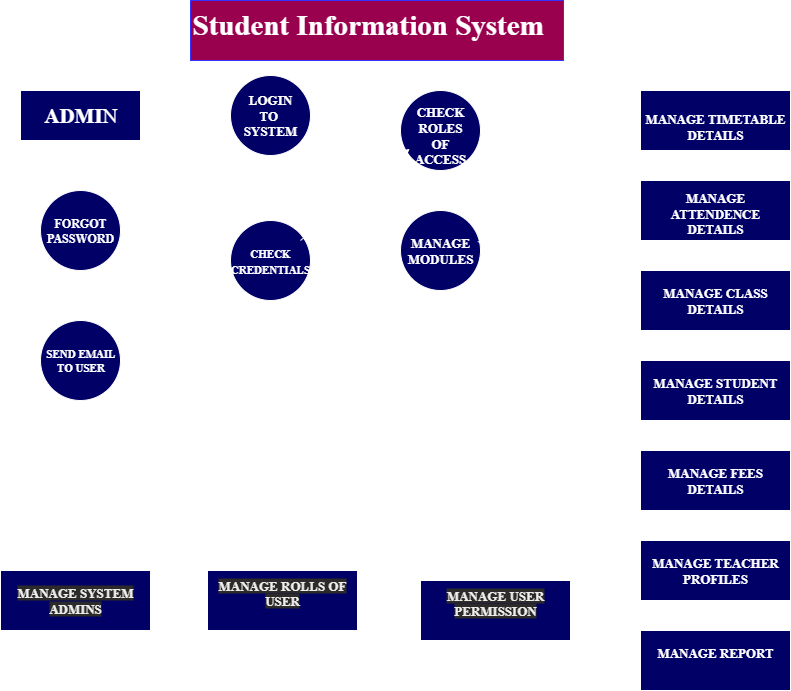

The diagram above was exported from draw.io. Its source (the exported page's mxGraphModel, read from the mxfile embedded in the PNG):
<mxGraphModel dx="1389" dy="749" grid="1" gridSize="10" guides="1" tooltips="1" connect="1" arrows="1" fold="1" page="1" pageScale="1" pageWidth="827" pageHeight="1169" math="0" shadow="0">
  <root>
    <mxCell id="0" />
    <mxCell id="1" parent="0" />
    <mxCell id="FEz4fBCHJBIuBPuX8m3m-1" value="&lt;h1 style=&quot;margin-top: 0px;&quot;&gt;&lt;font style=&quot;font-size: 29px;&quot; face=&quot;Times New Roman&quot;&gt;&lt;span style=&quot;color: light-dark(rgb(0, 0, 0), rgb(255, 255, 255));&quot;&gt;Student Information System&lt;/span&gt;&lt;span style=&quot;color: light-dark(rgb(0, 0, 0), rgb(255, 255, 255)); font-weight: normal;&quot;&gt;&amp;nbsp;&lt;/span&gt;&lt;/font&gt;&lt;/h1&gt;" style="text;html=1;whiteSpace=wrap;overflow=hidden;rounded=0;fillColor=light-dark(#FFFFFF,#99004D);strokeColor=light-dark(#000000,#3333FF);" vertex="1" parent="1">
      <mxGeometry x="210" width="373" height="60" as="geometry" />
    </mxCell>
    <mxCell id="FEz4fBCHJBIuBPuX8m3m-5" value="" style="edgeStyle=orthogonalEdgeStyle;rounded=0;orthogonalLoop=1;jettySize=auto;html=1;" edge="1" parent="1" source="FEz4fBCHJBIuBPuX8m3m-2" target="FEz4fBCHJBIuBPuX8m3m-3">
      <mxGeometry relative="1" as="geometry" />
    </mxCell>
    <mxCell id="FEz4fBCHJBIuBPuX8m3m-11" value="" style="edgeStyle=orthogonalEdgeStyle;rounded=0;orthogonalLoop=1;jettySize=auto;html=1;" edge="1" parent="1" source="FEz4fBCHJBIuBPuX8m3m-2" target="FEz4fBCHJBIuBPuX8m3m-7">
      <mxGeometry relative="1" as="geometry" />
    </mxCell>
    <mxCell id="FEz4fBCHJBIuBPuX8m3m-2" value="" style="rounded=0;whiteSpace=wrap;html=1;fillColor=light-dark(#FFFFFF,#000066);" vertex="1" parent="1">
      <mxGeometry x="40" y="90" width="120" height="50" as="geometry" />
    </mxCell>
    <mxCell id="FEz4fBCHJBIuBPuX8m3m-6" value="" style="edgeStyle=orthogonalEdgeStyle;rounded=0;orthogonalLoop=1;jettySize=auto;html=1;" edge="1" parent="1" source="FEz4fBCHJBIuBPuX8m3m-3" target="FEz4fBCHJBIuBPuX8m3m-4">
      <mxGeometry relative="1" as="geometry" />
    </mxCell>
    <mxCell id="FEz4fBCHJBIuBPuX8m3m-3" value="" style="ellipse;whiteSpace=wrap;html=1;aspect=fixed;fillColor=light-dark(#FFFFFF,#000066);" vertex="1" parent="1">
      <mxGeometry x="60" y="190" width="80" height="80" as="geometry" />
    </mxCell>
    <mxCell id="FEz4fBCHJBIuBPuX8m3m-4" value="" style="ellipse;whiteSpace=wrap;html=1;aspect=fixed;fillColor=light-dark(#FFFFFF,#000066);" vertex="1" parent="1">
      <mxGeometry x="60" y="320" width="80" height="80" as="geometry" />
    </mxCell>
    <mxCell id="FEz4fBCHJBIuBPuX8m3m-12" value="" style="edgeStyle=orthogonalEdgeStyle;rounded=0;orthogonalLoop=1;jettySize=auto;html=1;" edge="1" parent="1" source="FEz4fBCHJBIuBPuX8m3m-7" target="FEz4fBCHJBIuBPuX8m3m-8">
      <mxGeometry relative="1" as="geometry" />
    </mxCell>
    <mxCell id="FEz4fBCHJBIuBPuX8m3m-7" value="" style="ellipse;whiteSpace=wrap;html=1;aspect=fixed;fillColor=light-dark(#FFFFFF,#000066);" vertex="1" parent="1">
      <mxGeometry x="250" y="75" width="80" height="80" as="geometry" />
    </mxCell>
    <mxCell id="FEz4fBCHJBIuBPuX8m3m-8" value="" style="ellipse;whiteSpace=wrap;html=1;aspect=fixed;fillColor=light-dark(#FFFFFF,#000066);fontSize=10;" vertex="1" parent="1">
      <mxGeometry x="250" y="220" width="80" height="80" as="geometry" />
    </mxCell>
    <mxCell id="FEz4fBCHJBIuBPuX8m3m-15" value="" style="edgeStyle=orthogonalEdgeStyle;rounded=0;orthogonalLoop=1;jettySize=auto;html=1;" edge="1" parent="1" source="FEz4fBCHJBIuBPuX8m3m-9" target="FEz4fBCHJBIuBPuX8m3m-10">
      <mxGeometry relative="1" as="geometry" />
    </mxCell>
    <mxCell id="FEz4fBCHJBIuBPuX8m3m-9" value="" style="ellipse;whiteSpace=wrap;html=1;aspect=fixed;fillColor=light-dark(#FFFFFF,#000066);" vertex="1" parent="1">
      <mxGeometry x="420" y="90" width="80" height="80" as="geometry" />
    </mxCell>
    <mxCell id="FEz4fBCHJBIuBPuX8m3m-10" value="" style="ellipse;whiteSpace=wrap;html=1;aspect=fixed;fillColor=light-dark(#FFFFFF,#000066);" vertex="1" parent="1">
      <mxGeometry x="420" y="210" width="80" height="80" as="geometry" />
    </mxCell>
    <mxCell id="FEz4fBCHJBIuBPuX8m3m-13" value="" style="endArrow=classic;html=1;rounded=0;entryX=0.115;entryY=0.728;entryDx=0;entryDy=0;entryPerimeter=0;" edge="1" parent="1" target="FEz4fBCHJBIuBPuX8m3m-9">
      <mxGeometry width="50" height="50" relative="1" as="geometry">
        <mxPoint x="320" y="240" as="sourcePoint" />
        <mxPoint x="390" y="180" as="targetPoint" />
        <Array as="points" />
      </mxGeometry>
    </mxCell>
    <mxCell id="FEz4fBCHJBIuBPuX8m3m-16" value="" style="rounded=0;whiteSpace=wrap;html=1;fillColor=light-dark(#FFFFFF,#000066);" vertex="1" parent="1">
      <mxGeometry x="660" y="90" width="150" height="60" as="geometry" />
    </mxCell>
    <mxCell id="FEz4fBCHJBIuBPuX8m3m-17" value="" style="rounded=0;whiteSpace=wrap;html=1;fillColor=light-dark(#FFFFFF,#000066);" vertex="1" parent="1">
      <mxGeometry x="660" y="180" width="150" height="60" as="geometry" />
    </mxCell>
    <mxCell id="FEz4fBCHJBIuBPuX8m3m-18" value="" style="rounded=0;whiteSpace=wrap;html=1;fillColor=light-dark(#FFFFFF,#000066);" vertex="1" parent="1">
      <mxGeometry x="660" y="270" width="150" height="60" as="geometry" />
    </mxCell>
    <mxCell id="FEz4fBCHJBIuBPuX8m3m-19" value="&lt;span style=&quot;font-family: &amp;quot;Times New Roman&amp;quot;; font-size: 13px; font-weight: 700;&quot;&gt;MANAGE STUDENT&lt;/span&gt;&lt;div style=&quot;font-family: &amp;quot;Times New Roman&amp;quot;; font-size: 13px; font-weight: 700;&quot;&gt;DETAILS&lt;/div&gt;" style="rounded=0;whiteSpace=wrap;html=1;fillColor=light-dark(#FFFFFF,#000066);" vertex="1" parent="1">
      <mxGeometry x="660" y="360" width="150" height="60" as="geometry" />
    </mxCell>
    <mxCell id="FEz4fBCHJBIuBPuX8m3m-20" value="&lt;span style=&quot;font-family: &amp;quot;Times New Roman&amp;quot;; font-size: 13px; font-weight: 700;&quot;&gt;MANAGE FEES&lt;/span&gt;&lt;div style=&quot;font-family: &amp;quot;Times New Roman&amp;quot;; font-size: 13px; font-weight: 700;&quot;&gt;DETAILS&lt;/div&gt;" style="rounded=0;whiteSpace=wrap;html=1;fillColor=light-dark(#FFFFFF,#000066);" vertex="1" parent="1">
      <mxGeometry x="660" y="450" width="150" height="60" as="geometry" />
    </mxCell>
    <mxCell id="FEz4fBCHJBIuBPuX8m3m-21" value="&lt;span style=&quot;font-family: &amp;quot;Times New Roman&amp;quot;; font-size: 13px; font-weight: 700;&quot;&gt;MANAGE TEACHER&lt;/span&gt;&lt;div style=&quot;font-family: &amp;quot;Times New Roman&amp;quot;; font-size: 13px; font-weight: 700;&quot;&gt;PROFILES&lt;/div&gt;" style="rounded=0;whiteSpace=wrap;html=1;fillColor=light-dark(#FFFFFF,#000066);" vertex="1" parent="1">
      <mxGeometry x="660" y="540" width="150" height="60" as="geometry" />
    </mxCell>
    <mxCell id="FEz4fBCHJBIuBPuX8m3m-22" value="&lt;span style=&quot;font-family: &amp;quot;Times New Roman&amp;quot;; font-size: 13px; font-weight: 700;&quot;&gt;MANAGE REPORT&lt;/span&gt;&lt;div style=&quot;font-family: &amp;quot;Times New Roman&amp;quot;; font-size: 13px; font-weight: 700;&quot;&gt;&lt;br&gt;&lt;/div&gt;" style="rounded=0;whiteSpace=wrap;html=1;fillColor=light-dark(#FFFFFF,#000066);" vertex="1" parent="1">
      <mxGeometry x="660" y="630" width="150" height="60" as="geometry" />
    </mxCell>
    <mxCell id="FEz4fBCHJBIuBPuX8m3m-23" value="&lt;br&gt;&lt;span style=&quot;color: rgb(255, 255, 255); font-family: &amp;quot;Times New Roman&amp;quot;; font-size: 13px; font-style: normal; font-variant-ligatures: normal; font-variant-caps: normal; font-weight: 700; letter-spacing: normal; orphans: 2; text-align: center; text-indent: 0px; text-transform: none; widows: 2; word-spacing: 0px; -webkit-text-stroke-width: 0px; white-space: normal; background-color: rgb(27, 29, 30); text-decoration-thickness: initial; text-decoration-style: initial; text-decoration-color: initial; float: none; display: inline !important;&quot;&gt;MANAGE SYSTEM&lt;/span&gt;&lt;div&gt;&lt;span style=&quot;color: rgb(255, 255, 255); font-family: &amp;quot;Times New Roman&amp;quot;; font-size: 13px; font-style: normal; font-variant-ligatures: normal; font-variant-caps: normal; font-weight: 700; letter-spacing: normal; orphans: 2; text-align: center; text-indent: 0px; text-transform: none; widows: 2; word-spacing: 0px; -webkit-text-stroke-width: 0px; white-space: normal; background-color: rgb(27, 29, 30); text-decoration-thickness: initial; text-decoration-style: initial; text-decoration-color: initial; float: none; display: inline !important;&quot;&gt;ADMINS&lt;br&gt;&lt;/span&gt;&lt;br&gt;&lt;/div&gt;" style="rounded=0;whiteSpace=wrap;html=1;fillColor=light-dark(#FFFFFF,#000066);" vertex="1" parent="1">
      <mxGeometry x="20" y="570" width="150" height="60" as="geometry" />
    </mxCell>
    <mxCell id="FEz4fBCHJBIuBPuX8m3m-24" value="&lt;br&gt;&lt;span style=&quot;color: rgb(255, 255, 255); font-family: &amp;quot;Times New Roman&amp;quot;; font-size: 13px; font-style: normal; font-variant-ligatures: normal; font-variant-caps: normal; font-weight: 700; letter-spacing: normal; orphans: 2; text-align: center; text-indent: 0px; text-transform: none; widows: 2; word-spacing: 0px; -webkit-text-stroke-width: 0px; white-space: normal; background-color: rgb(27, 29, 30); text-decoration-thickness: initial; text-decoration-style: initial; text-decoration-color: initial; float: none; display: inline !important;&quot;&gt;MANAGE ROLLS OF&lt;/span&gt;&lt;div&gt;&lt;span style=&quot;color: rgb(255, 255, 255); font-family: &amp;quot;Times New Roman&amp;quot;; font-size: 13px; font-style: normal; font-variant-ligatures: normal; font-variant-caps: normal; font-weight: 700; letter-spacing: normal; orphans: 2; text-align: center; text-indent: 0px; text-transform: none; widows: 2; word-spacing: 0px; -webkit-text-stroke-width: 0px; white-space: normal; background-color: rgb(27, 29, 30); text-decoration-thickness: initial; text-decoration-style: initial; text-decoration-color: initial; float: none; display: inline !important;&quot;&gt;USER&lt;br&gt;&lt;/span&gt;&lt;br&gt;&lt;br&gt;&lt;/div&gt;" style="rounded=0;whiteSpace=wrap;html=1;fillColor=light-dark(#FFFFFF,#000066);" vertex="1" parent="1">
      <mxGeometry x="227" y="570" width="150" height="60" as="geometry" />
    </mxCell>
    <mxCell id="FEz4fBCHJBIuBPuX8m3m-25" value="&lt;br&gt;&lt;span style=&quot;color: rgb(255, 255, 255); font-family: &amp;quot;Times New Roman&amp;quot;; font-size: 13px; font-style: normal; font-variant-ligatures: normal; font-variant-caps: normal; font-weight: 700; letter-spacing: normal; orphans: 2; text-align: center; text-indent: 0px; text-transform: none; widows: 2; word-spacing: 0px; -webkit-text-stroke-width: 0px; white-space: normal; background-color: rgb(27, 29, 30); text-decoration-thickness: initial; text-decoration-style: initial; text-decoration-color: initial; float: none; display: inline !important;&quot;&gt;MANAGE USER&lt;/span&gt;&lt;div&gt;&lt;span style=&quot;color: rgb(255, 255, 255); font-family: &amp;quot;Times New Roman&amp;quot;; font-size: 13px; font-style: normal; font-variant-ligatures: normal; font-variant-caps: normal; font-weight: 700; letter-spacing: normal; orphans: 2; text-align: center; text-indent: 0px; text-transform: none; widows: 2; word-spacing: 0px; -webkit-text-stroke-width: 0px; white-space: normal; background-color: rgb(27, 29, 30); text-decoration-thickness: initial; text-decoration-style: initial; text-decoration-color: initial; float: none; display: inline !important;&quot;&gt;PERMISSION&lt;br&gt;&lt;/span&gt;&lt;br&gt;&lt;br&gt;&lt;/div&gt;" style="rounded=0;whiteSpace=wrap;html=1;fillColor=light-dark(#FFFFFF,#000066);" vertex="1" parent="1">
      <mxGeometry x="440" y="580" width="150" height="60" as="geometry" />
    </mxCell>
    <mxCell id="FEz4fBCHJBIuBPuX8m3m-26" value="" style="endArrow=classic;html=1;rounded=0;entryX=0;entryY=0.5;entryDx=0;entryDy=0;exitX=0.685;exitY=0.018;exitDx=0;exitDy=0;exitPerimeter=0;" edge="1" parent="1" source="FEz4fBCHJBIuBPuX8m3m-10" target="FEz4fBCHJBIuBPuX8m3m-16">
      <mxGeometry width="50" height="50" relative="1" as="geometry">
        <mxPoint x="490" y="220" as="sourcePoint" />
        <mxPoint x="540" y="170" as="targetPoint" />
      </mxGeometry>
    </mxCell>
    <mxCell id="FEz4fBCHJBIuBPuX8m3m-27" value="" style="endArrow=classic;html=1;rounded=0;entryX=-0.013;entryY=0.39;entryDx=0;entryDy=0;entryPerimeter=0;exitX=1;exitY=0;exitDx=0;exitDy=0;" edge="1" parent="1" source="FEz4fBCHJBIuBPuX8m3m-10" target="FEz4fBCHJBIuBPuX8m3m-17">
      <mxGeometry width="50" height="50" relative="1" as="geometry">
        <mxPoint x="500" y="255" as="sourcePoint" />
        <mxPoint x="670" y="155" as="targetPoint" />
      </mxGeometry>
    </mxCell>
    <mxCell id="FEz4fBCHJBIuBPuX8m3m-28" value="" style="endArrow=classic;html=1;rounded=0;entryX=0;entryY=0.5;entryDx=0;entryDy=0;exitX=0.965;exitY=0.388;exitDx=0;exitDy=0;exitPerimeter=0;" edge="1" parent="1" source="FEz4fBCHJBIuBPuX8m3m-10" target="FEz4fBCHJBIuBPuX8m3m-18">
      <mxGeometry width="50" height="50" relative="1" as="geometry">
        <mxPoint x="480" y="290" as="sourcePoint" />
        <mxPoint x="650" y="190" as="targetPoint" />
      </mxGeometry>
    </mxCell>
    <mxCell id="FEz4fBCHJBIuBPuX8m3m-29" value="" style="endArrow=classic;html=1;rounded=0;entryX=0;entryY=0.5;entryDx=0;entryDy=0;exitX=0.755;exitY=0.968;exitDx=0;exitDy=0;exitPerimeter=0;" edge="1" parent="1" source="FEz4fBCHJBIuBPuX8m3m-10" target="FEz4fBCHJBIuBPuX8m3m-21">
      <mxGeometry width="50" height="50" relative="1" as="geometry">
        <mxPoint x="340" y="460" as="sourcePoint" />
        <mxPoint x="510" y="360" as="targetPoint" />
      </mxGeometry>
    </mxCell>
    <mxCell id="FEz4fBCHJBIuBPuX8m3m-30" value="" style="endArrow=classic;html=1;rounded=0;entryX=0;entryY=0.5;entryDx=0;entryDy=0;exitX=1;exitY=1;exitDx=0;exitDy=0;" edge="1" parent="1" source="FEz4fBCHJBIuBPuX8m3m-10" target="FEz4fBCHJBIuBPuX8m3m-20">
      <mxGeometry width="50" height="50" relative="1" as="geometry">
        <mxPoint x="340" y="500" as="sourcePoint" />
        <mxPoint x="510" y="400" as="targetPoint" />
      </mxGeometry>
    </mxCell>
    <mxCell id="FEz4fBCHJBIuBPuX8m3m-31" value="" style="endArrow=classic;html=1;rounded=0;exitX=0.985;exitY=0.688;exitDx=0;exitDy=0;exitPerimeter=0;" edge="1" parent="1" source="FEz4fBCHJBIuBPuX8m3m-10">
      <mxGeometry width="50" height="50" relative="1" as="geometry">
        <mxPoint x="340" y="440" as="sourcePoint" />
        <mxPoint x="650" y="400" as="targetPoint" />
      </mxGeometry>
    </mxCell>
    <mxCell id="FEz4fBCHJBIuBPuX8m3m-32" value="" style="endArrow=classic;html=1;rounded=0;exitX=0;exitY=0.5;exitDx=0;exitDy=0;entryX=0.573;entryY=-0.003;entryDx=0;entryDy=0;entryPerimeter=0;" edge="1" parent="1" source="FEz4fBCHJBIuBPuX8m3m-10" target="FEz4fBCHJBIuBPuX8m3m-23">
      <mxGeometry width="50" height="50" relative="1" as="geometry">
        <mxPoint x="120" y="600" as="sourcePoint" />
        <mxPoint x="110" y="560" as="targetPoint" />
      </mxGeometry>
    </mxCell>
    <mxCell id="FEz4fBCHJBIuBPuX8m3m-33" value="" style="endArrow=classic;html=1;rounded=0;exitX=0.025;exitY=0.678;exitDx=0;exitDy=0;exitPerimeter=0;entryX=0.404;entryY=-0.003;entryDx=0;entryDy=0;entryPerimeter=0;" edge="1" parent="1" source="FEz4fBCHJBIuBPuX8m3m-10" target="FEz4fBCHJBIuBPuX8m3m-24">
      <mxGeometry width="50" height="50" relative="1" as="geometry">
        <mxPoint x="120" y="600" as="sourcePoint" />
        <mxPoint x="290" y="560" as="targetPoint" />
      </mxGeometry>
    </mxCell>
    <mxCell id="FEz4fBCHJBIuBPuX8m3m-34" value="" style="endArrow=classic;html=1;rounded=0;exitX=0;exitY=1;exitDx=0;exitDy=0;entryX=0.568;entryY=-0.01;entryDx=0;entryDy=0;entryPerimeter=0;" edge="1" parent="1" source="FEz4fBCHJBIuBPuX8m3m-10" target="FEz4fBCHJBIuBPuX8m3m-25">
      <mxGeometry width="50" height="50" relative="1" as="geometry">
        <mxPoint x="120" y="600" as="sourcePoint" />
        <mxPoint x="520" y="570" as="targetPoint" />
      </mxGeometry>
    </mxCell>
    <mxCell id="FEz4fBCHJBIuBPuX8m3m-35" value="" style="endArrow=classic;html=1;rounded=0;entryX=0;entryY=0.5;entryDx=0;entryDy=0;exitX=0.5;exitY=1;exitDx=0;exitDy=0;" edge="1" parent="1" source="FEz4fBCHJBIuBPuX8m3m-10" target="FEz4fBCHJBIuBPuX8m3m-22">
      <mxGeometry width="50" height="50" relative="1" as="geometry">
        <mxPoint x="120" y="600" as="sourcePoint" />
        <mxPoint x="290" y="500" as="targetPoint" />
      </mxGeometry>
    </mxCell>
    <mxCell id="FEz4fBCHJBIuBPuX8m3m-36" value="&lt;span&gt;&lt;font&gt;&lt;b&gt;ADMI&lt;/b&gt;&lt;/font&gt;N&lt;/span&gt;" style="text;html=1;align=center;verticalAlign=middle;whiteSpace=wrap;rounded=0;fontFamily=Times New Roman;fontSize=21;labelBackgroundColor=none;" vertex="1" parent="1">
      <mxGeometry x="57.5" y="103.75" width="85" height="22.5" as="geometry" />
    </mxCell>
    <mxCell id="FEz4fBCHJBIuBPuX8m3m-38" style="edgeStyle=orthogonalEdgeStyle;rounded=0;orthogonalLoop=1;jettySize=auto;html=1;exitX=0.5;exitY=1;exitDx=0;exitDy=0;fontFamily=Times New Roman;fontSize=18;fontColor=default;labelBackgroundColor=light-dark(#FFFFFF,#FF0080);" edge="1" parent="1" source="FEz4fBCHJBIuBPuX8m3m-36" target="FEz4fBCHJBIuBPuX8m3m-36">
      <mxGeometry relative="1" as="geometry" />
    </mxCell>
    <mxCell id="FEz4fBCHJBIuBPuX8m3m-40" value="&lt;span&gt;F&lt;span&gt;ORGOT&lt;/span&gt;&lt;/span&gt;&lt;div&gt;&lt;span&gt;PASSWORD&lt;/span&gt;&lt;/div&gt;" style="text;html=1;align=center;verticalAlign=middle;whiteSpace=wrap;rounded=0;fontFamily=Times New Roman;fontSize=12;fontColor=default;labelBackgroundColor=none;fontStyle=1" vertex="1" parent="1">
      <mxGeometry x="65" y="220" width="70" height="20" as="geometry" />
    </mxCell>
    <mxCell id="FEz4fBCHJBIuBPuX8m3m-41" value="SEND EMAIL&lt;div&gt;TO USER&lt;/div&gt;" style="text;html=1;align=center;verticalAlign=middle;whiteSpace=wrap;rounded=0;fontFamily=Times New Roman;fontSize=11;fontColor=default;fontStyle=1;labelBackgroundColor=none;" vertex="1" parent="1">
      <mxGeometry x="57.5" y="345" width="85" height="30" as="geometry" />
    </mxCell>
    <mxCell id="FEz4fBCHJBIuBPuX8m3m-43" value="LOGIN TO&amp;nbsp;&lt;div&gt;SYSTEM&lt;/div&gt;" style="text;html=1;align=center;verticalAlign=middle;whiteSpace=wrap;rounded=0;fontFamily=Times New Roman;fontSize=13;fontColor=default;fontStyle=1;labelBackgroundColor=none;" vertex="1" parent="1">
      <mxGeometry x="260" y="100" width="60" height="30" as="geometry" />
    </mxCell>
    <mxCell id="FEz4fBCHJBIuBPuX8m3m-44" value="&lt;font style=&quot;font-size: 11px;&quot;&gt;CHECK&lt;/font&gt;&lt;div&gt;&lt;font style=&quot;font-size: 11px;&quot;&gt;CREDENTIALS&lt;/font&gt;&lt;/div&gt;" style="text;html=1;align=center;verticalAlign=middle;whiteSpace=wrap;rounded=0;fontFamily=Times New Roman;fontSize=13;fontColor=default;fontStyle=1;labelBackgroundColor=none;" vertex="1" parent="1">
      <mxGeometry x="260" y="245" width="60" height="30" as="geometry" />
    </mxCell>
    <mxCell id="FEz4fBCHJBIuBPuX8m3m-45" value="CHECK&lt;div&gt;ROLES OF&lt;/div&gt;&lt;div&gt;ACCESS&lt;/div&gt;" style="text;html=1;align=center;verticalAlign=middle;whiteSpace=wrap;rounded=0;fontFamily=Times New Roman;fontSize=13;fontColor=default;fontStyle=1;labelBackgroundColor=none;" vertex="1" parent="1">
      <mxGeometry x="430" y="120" width="60" height="30" as="geometry" />
    </mxCell>
    <mxCell id="FEz4fBCHJBIuBPuX8m3m-46" value="MANAGE&lt;div&gt;MODULES&lt;/div&gt;" style="text;html=1;align=center;verticalAlign=middle;whiteSpace=wrap;rounded=0;fontFamily=Times New Roman;fontSize=13;fontColor=default;fontStyle=1;labelBackgroundColor=none;" vertex="1" parent="1">
      <mxGeometry x="430" y="235" width="60" height="30" as="geometry" />
    </mxCell>
    <mxCell id="FEz4fBCHJBIuBPuX8m3m-47" value="MANAGE TIMETABLE&lt;div&gt;DETAILS&lt;/div&gt;" style="text;html=1;align=center;verticalAlign=middle;whiteSpace=wrap;rounded=0;fontFamily=Times New Roman;fontSize=13;fontColor=default;fontStyle=1;labelBackgroundColor=none;" vertex="1" parent="1">
      <mxGeometry x="660" y="111" width="150" height="30" as="geometry" />
    </mxCell>
    <mxCell id="FEz4fBCHJBIuBPuX8m3m-48" value="MANAGE ATTENDENCE&lt;div&gt;DETAILS&lt;/div&gt;" style="text;html=1;align=center;verticalAlign=middle;whiteSpace=wrap;rounded=0;fontFamily=Times New Roman;fontSize=13;fontColor=default;fontStyle=1;labelBackgroundColor=none;" vertex="1" parent="1">
      <mxGeometry x="670" y="195" width="130" height="35" as="geometry" />
    </mxCell>
    <mxCell id="FEz4fBCHJBIuBPuX8m3m-49" value="MANAGE CLASS&lt;div&gt;DETAILS&lt;/div&gt;" style="text;html=1;align=center;verticalAlign=middle;whiteSpace=wrap;rounded=0;fontFamily=Times New Roman;fontSize=13;fontColor=default;fontStyle=1;labelBackgroundColor=none;" vertex="1" parent="1">
      <mxGeometry x="670" y="285" width="130" height="30" as="geometry" />
    </mxCell>
  </root>
</mxGraphModel>